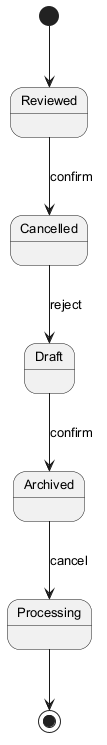

The diagram above was rendered by PlantUML. Its source (embedded in the PNG):
@startuml
skinparam backgroundColor #FFFFFF
skinparam classBackgroundColor #E8F4FA
skinparam classBorderColor #2C7DA0
skinparam defaultFontSize 13
[*] --> Reviewed
Reviewed --> Cancelled : confirm
Cancelled --> Draft : reject
Draft --> Archived : confirm
Archived --> Processing : cancel
Processing --> [*]
@enduml